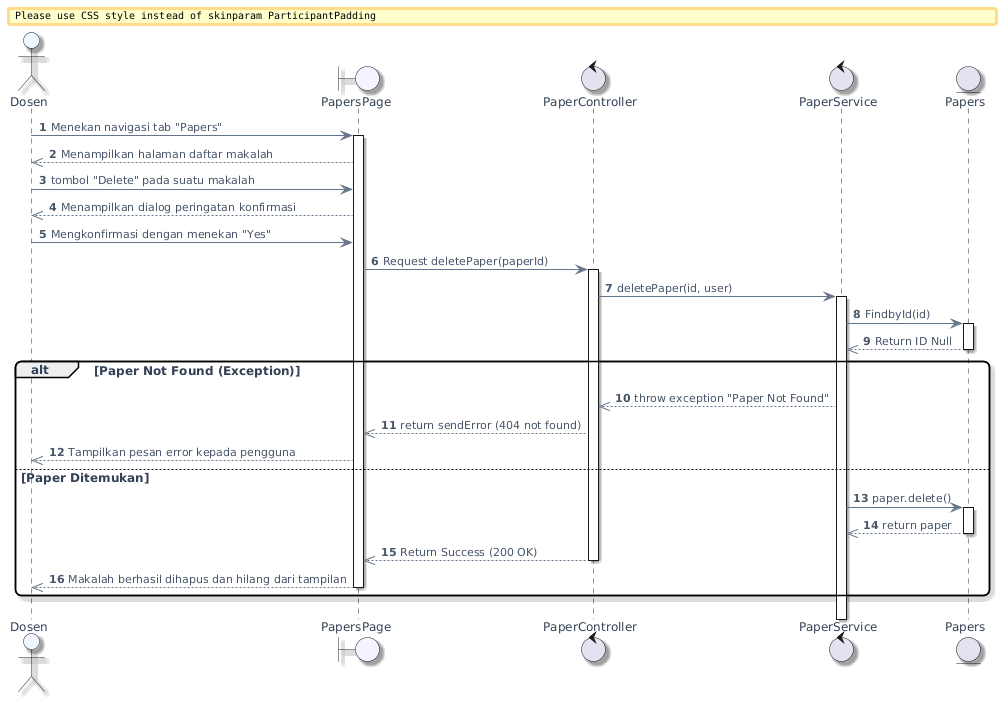

The diagram above was rendered by PlantUML. Its source (embedded in the PNG):
@startuml
' --- PlantUML Viewer: visual theme (auto) ---
' --- spacing + style ---
skinparam defaultFontName "DejaVu Sans"
skinparam defaultFontSize 12
skinparam defaultFontColor #334155
skinparam ArrowFontName "DejaVu Sans"
skinparam ArrowFontSize 11
skinparam ArrowFontColor #475569
skinparam ArrowFontStyle normal
skinparam TitleFontName "DejaVu Sans"
skinparam TitleFontSize 15
skinparam TitleFontColor #0f172a
skinparam LegendFontName "DejaVu Sans"
skinparam LegendFontSize 11
skinparam LegendFontColor #334155
skinparam ParticipantFontName "DejaVu Sans"
skinparam ParticipantFontSize 12
skinparam ParticipantFontColor #334155
skinparam MessageFontName "DejaVu Sans"
skinparam MessageFontSize 12
skinparam MessageFontColor #334155
skinparam shadowing true
skinparam roundcorner 12
skinparam nodesep 28
skinparam ranksep 22
skinparam linetype ortho
skinparam ArrowColor #64748B
skinparam ArrowThickness 1
skinparam stereotypeCBackgroundColor #E0F2FE
skinparam stereotypeCFontColor #0369A1
skinparam ParticipantBackgroundColor #F8FAFC
skinparam ActorBackgroundColor #EFF6FF
skinparam DatabaseBackgroundColor #ECFDF5
skinparam BoundaryBackgroundColor #F5F3FF
skinparam ParticipantPadding 12
skinparam BoxPadding 10
' --- semantic hints ---
skinparam ActorBackgroundColor #EFF6FF
skinparam DatabaseBackgroundColor #ECFDF5
autonumber
actor "Dosen" as D
boundary "PapersPage" as P
control "PaperController" as C
control "PaperService" as S
entity "Papers" as DB

D -> P : Menekan navigasi tab "Papers"
activate P
P -->> D : Menampilkan halaman daftar makalah

D -> P : tombol "Delete" pada suatu makalah
P -->> D : Menampilkan dialog peringatan konfirmasi

D -> P : Mengkonfirmasi dengan menekan "Yes"
P -> C : Request deletePaper(paperId)
activate C
C -> S : deletePaper(id, user)
activate S

S -> DB : FindbyId(id)
activate DB
DB -->> S : Return ID Null
deactivate DB

alt Paper Not Found (Exception)
    S -->> C : throw exception "Paper Not Found"
    C -->> P : return sendError (404 not found)
    P -->> D : Tampilkan pesan error kepada pengguna
else Paper Ditemukan


    S -> DB : paper.delete()
    activate DB
    DB -->> S : return paper
    deactivate DB


    C -->> P : Return Success (200 OK)
    deactivate C

    P -->> D : Makalah berhasil dihapus dan hilang dari tampilan
    deactivate P
end
@enduml